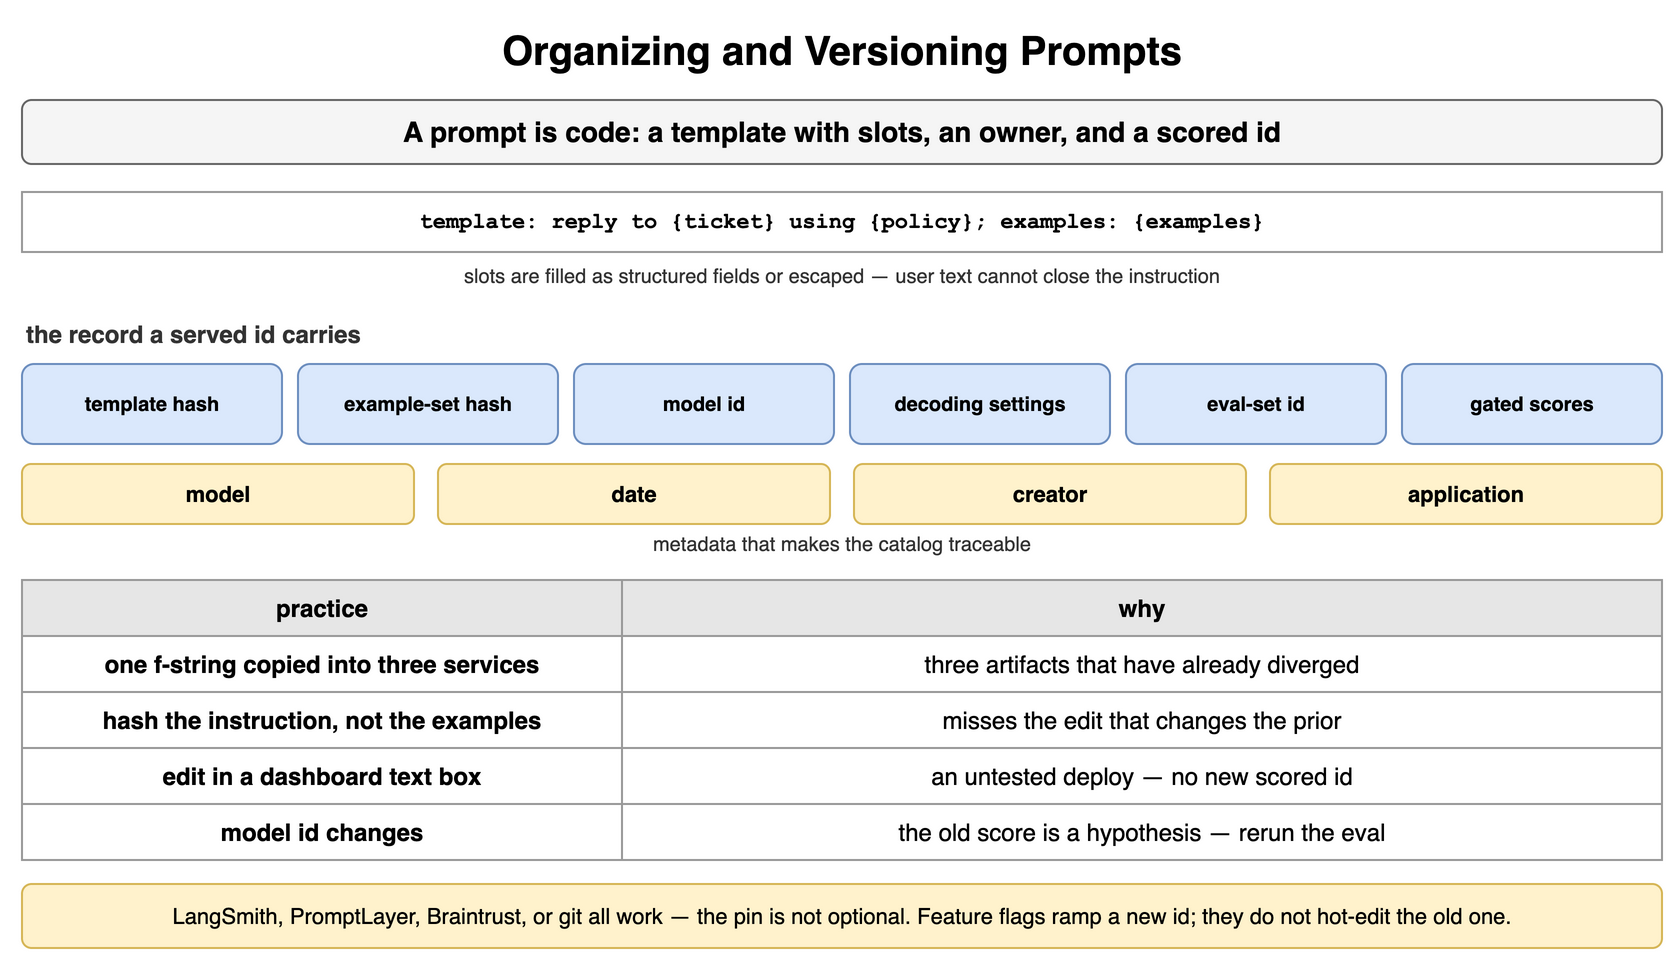

The diagram above was exported from draw.io. Its source (the exported page's mxGraphModel, read from the mxfile embedded in the PNG):
<mxGraphModel dx="900" dy="488" grid="1" gridSize="10" guides="1" tooltips="1" connect="1" arrows="1" fold="1" page="1" pageScale="1" pageWidth="900" pageHeight="488" math="0" shadow="0">
  <root>
    <mxCell id="0" />
    <mxCell id="1" parent="0" />
    <mxCell id="n1" value="Organizing and Versioning Prompts" style="text;html=1;align=center;verticalAlign=middle;whiteSpace=wrap;fontSize=20;fontStyle=1;" vertex="1" parent="1">
      <mxGeometry x="40" y="10" width="820" height="30" as="geometry" />
    </mxCell>
    <mxCell id="n2" value="A prompt is code: a template with slots, an owner, and a scored id" style="rounded=1;whiteSpace=wrap;html=1;fillColor=#f5f5f5;strokeColor=#666666;fontStyle=1;fontSize=14;" vertex="1" parent="1">
      <mxGeometry x="40" y="50" width="820" height="32" as="geometry" />
    </mxCell>
    <mxCell id="n3" value="template: reply to {ticket} using {policy}; examples: {examples}" style="rounded=0;whiteSpace=wrap;html=1;fontFamily=Courier New;fontStyle=1;fontSize=13;fillColor=#ffffff;strokeColor=#999999;fontSize=11;" vertex="1" parent="1">
      <mxGeometry x="40" y="96" width="820" height="30" as="geometry" />
    </mxCell>
    <mxCell id="n4" value="slots are filled as structured fields or escaped — user text cannot close the instruction" style="text;html=1;whiteSpace=wrap;fontSize=11;align=center;verticalAlign=middle;fontSize=10;fontColor=#333333;" vertex="1" parent="1">
      <mxGeometry x="40" y="130" width="820" height="16" as="geometry" />
    </mxCell>
    <mxCell id="n5" value="the record a served id carries" style="text;html=1;whiteSpace=wrap;fontSize=11;align=left;verticalAlign=middle;fontSize=12;fontColor=#333333;fontStyle=1;" vertex="1" parent="1">
      <mxGeometry x="40" y="158" width="400" height="18" as="geometry" />
    </mxCell>
    <mxCell id="n6" value="template hash" style="rounded=1;whiteSpace=wrap;html=1;fillColor=#dae8fc;strokeColor=#6c8ebf;fontSize=10;align=center;fontStyle=1;" vertex="1" parent="1">
      <mxGeometry x="40" y="182" width="130" height="40" as="geometry" />
    </mxCell>
    <mxCell id="n7" value="example-set hash" style="rounded=1;whiteSpace=wrap;html=1;fillColor=#dae8fc;strokeColor=#6c8ebf;fontSize=10;align=center;fontStyle=1;" vertex="1" parent="1">
      <mxGeometry x="178" y="182" width="130" height="40" as="geometry" />
    </mxCell>
    <mxCell id="n8" value="model id" style="rounded=1;whiteSpace=wrap;html=1;fillColor=#dae8fc;strokeColor=#6c8ebf;fontSize=10;align=center;fontStyle=1;" vertex="1" parent="1">
      <mxGeometry x="316" y="182" width="130" height="40" as="geometry" />
    </mxCell>
    <mxCell id="n9" value="decoding settings" style="rounded=1;whiteSpace=wrap;html=1;fillColor=#dae8fc;strokeColor=#6c8ebf;fontSize=10;align=center;fontStyle=1;" vertex="1" parent="1">
      <mxGeometry x="454" y="182" width="130" height="40" as="geometry" />
    </mxCell>
    <mxCell id="n10" value="eval-set id" style="rounded=1;whiteSpace=wrap;html=1;fillColor=#dae8fc;strokeColor=#6c8ebf;fontSize=10;align=center;fontStyle=1;" vertex="1" parent="1">
      <mxGeometry x="592" y="182" width="130" height="40" as="geometry" />
    </mxCell>
    <mxCell id="n11" value="gated scores" style="rounded=1;whiteSpace=wrap;html=1;fillColor=#dae8fc;strokeColor=#6c8ebf;fontSize=10;align=center;fontStyle=1;" vertex="1" parent="1">
      <mxGeometry x="730" y="182" width="130" height="40" as="geometry" />
    </mxCell>
    <mxCell id="n12" value="model" style="rounded=1;whiteSpace=wrap;html=1;fillColor=#fff2cc;strokeColor=#d6b656;fontSize=11;align=center;fontStyle=1;" vertex="1" parent="1">
      <mxGeometry x="40" y="232" width="196" height="30" as="geometry" />
    </mxCell>
    <mxCell id="n13" value="date" style="rounded=1;whiteSpace=wrap;html=1;fillColor=#fff2cc;strokeColor=#d6b656;fontSize=11;align=center;fontStyle=1;" vertex="1" parent="1">
      <mxGeometry x="248" y="232" width="196" height="30" as="geometry" />
    </mxCell>
    <mxCell id="n14" value="creator" style="rounded=1;whiteSpace=wrap;html=1;fillColor=#fff2cc;strokeColor=#d6b656;fontSize=11;align=center;fontStyle=1;" vertex="1" parent="1">
      <mxGeometry x="456" y="232" width="196" height="30" as="geometry" />
    </mxCell>
    <mxCell id="n15" value="application" style="rounded=1;whiteSpace=wrap;html=1;fillColor=#fff2cc;strokeColor=#d6b656;fontSize=11;align=center;fontStyle=1;" vertex="1" parent="1">
      <mxGeometry x="664" y="232" width="196" height="30" as="geometry" />
    </mxCell>
    <mxCell id="n16" value="metadata that makes the catalog traceable" style="text;html=1;whiteSpace=wrap;fontSize=11;align=center;verticalAlign=middle;fontSize=10;fontColor=#333333;" vertex="1" parent="1">
      <mxGeometry x="40" y="264" width="820" height="16" as="geometry" />
    </mxCell>
    <mxCell id="n17" value="practice" style="whiteSpace=wrap;html=1;fillColor=#e6e6e6;strokeColor=#999999;fontStyle=1;fontSize=12;" vertex="1" parent="1">
      <mxGeometry x="40" y="290" width="300" height="28" as="geometry" />
    </mxCell>
    <mxCell id="n18" value="why" style="whiteSpace=wrap;html=1;fillColor=#e6e6e6;strokeColor=#999999;fontStyle=1;fontSize=12;" vertex="1" parent="1">
      <mxGeometry x="340" y="290" width="520" height="28" as="geometry" />
    </mxCell>
    <mxCell id="n19" value="one f-string copied into three services" style="whiteSpace=wrap;html=1;strokeColor=#999999;fontSize=12;fillColor=#ffffff;fontStyle=1;" vertex="1" parent="1">
      <mxGeometry x="40" y="318" width="300" height="28" as="geometry" />
    </mxCell>
    <mxCell id="n20" value="three artifacts that have already diverged" style="whiteSpace=wrap;html=1;strokeColor=#999999;fontSize=12;fillColor=#ffffff;" vertex="1" parent="1">
      <mxGeometry x="340" y="318" width="520" height="28" as="geometry" />
    </mxCell>
    <mxCell id="n21" value="hash the instruction, not the examples" style="whiteSpace=wrap;html=1;strokeColor=#999999;fontSize=12;fillColor=#ffffff;fontStyle=1;" vertex="1" parent="1">
      <mxGeometry x="40" y="346" width="300" height="28" as="geometry" />
    </mxCell>
    <mxCell id="n22" value="misses the edit that changes the prior" style="whiteSpace=wrap;html=1;strokeColor=#999999;fontSize=12;fillColor=#ffffff;" vertex="1" parent="1">
      <mxGeometry x="340" y="346" width="520" height="28" as="geometry" />
    </mxCell>
    <mxCell id="n23" value="edit in a dashboard text box" style="whiteSpace=wrap;html=1;strokeColor=#999999;fontSize=12;fillColor=#ffffff;fontStyle=1;" vertex="1" parent="1">
      <mxGeometry x="40" y="374" width="300" height="28" as="geometry" />
    </mxCell>
    <mxCell id="n24" value="an untested deploy — no new scored id" style="whiteSpace=wrap;html=1;strokeColor=#999999;fontSize=12;fillColor=#ffffff;" vertex="1" parent="1">
      <mxGeometry x="340" y="374" width="520" height="28" as="geometry" />
    </mxCell>
    <mxCell id="n25" value="model id changes" style="whiteSpace=wrap;html=1;strokeColor=#999999;fontSize=12;fillColor=#ffffff;fontStyle=1;" vertex="1" parent="1">
      <mxGeometry x="40" y="402" width="300" height="28" as="geometry" />
    </mxCell>
    <mxCell id="n26" value="the old score is a hypothesis — rerun the eval" style="whiteSpace=wrap;html=1;strokeColor=#999999;fontSize=12;fillColor=#ffffff;" vertex="1" parent="1">
      <mxGeometry x="340" y="402" width="520" height="28" as="geometry" />
    </mxCell>
    <mxCell id="n27" value="LangSmith, PromptLayer, Braintrust, or git all work — the pin is not optional. Feature flags ramp a new id; they do not hot-edit the old one." style="rounded=1;whiteSpace=wrap;html=1;fillColor=#fff2cc;strokeColor=#d6b656;fontSize=11;align=center;" vertex="1" parent="1">
      <mxGeometry x="40" y="442" width="820" height="32" as="geometry" />
    </mxCell>
  </root>
</mxGraphModel>